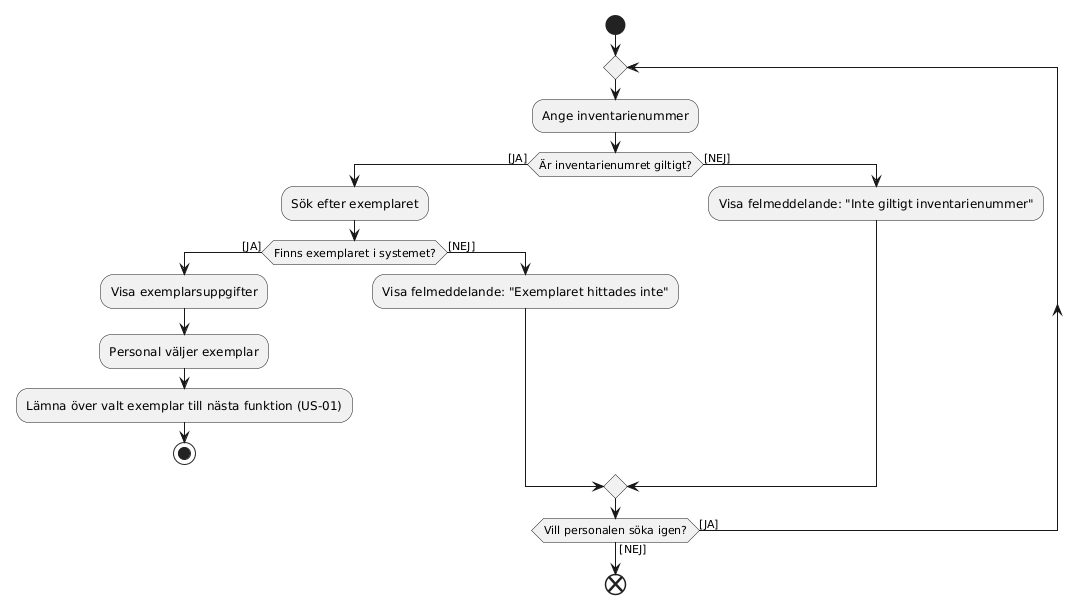

The diagram above was rendered by PlantUML. Its source (embedded in the PNG):
@startuml
start

repeat
  :Ange inventarienummer;

  if (Är inventarienumret giltigt?) then ([JA])
    :Sök efter exemplaret;

    if (Finns exemplaret i systemet?) then ([JA])
      :Visa exemplarsuppgifter;
      :Personal väljer exemplar;
      :Lämna över valt exemplar till nästa funktion (US-01);
      stop
    else ([NEJ])
      :Visa felmeddelande: "Exemplaret hittades inte";
    endif

  else ([NEJ])
    :Visa felmeddelande: "Inte giltigt inventarienummer";
  endif

repeat while (Vill personalen söka igen?) is ([JA]) not ([NEJ])
end
@enduml